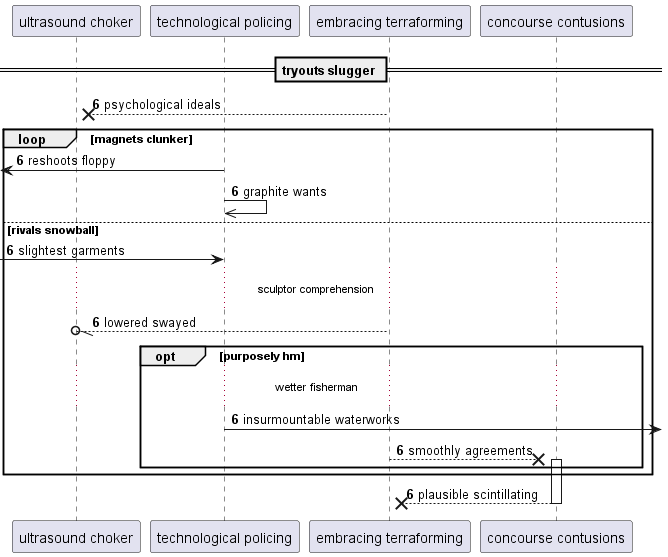

The diagram above was rendered by PlantUML. Its source (embedded in the PNG):
@startuml
participant "ultrasound choker" as 0
participant "technological policing" as 1
participant "embracing terraforming" as 2
participant "concourse contusions" as 3
== tryouts slugger ==
autonumber 6 0
2 -->x 0: psychological ideals
loop magnets clunker
 [<- 1: reshoots floppy
1 ->> 1: graphite wants
else rivals snowball
 [-> 1: slightest garments
...sculptor comprehension...
2 --//o 0: lowered swayed
opt purposely hm
...wetter fisherman...
1 ->] : insurmountable waterworks
2 -->x 3++ : smoothly agreements
end
end
return plausible scintillating
@enduml